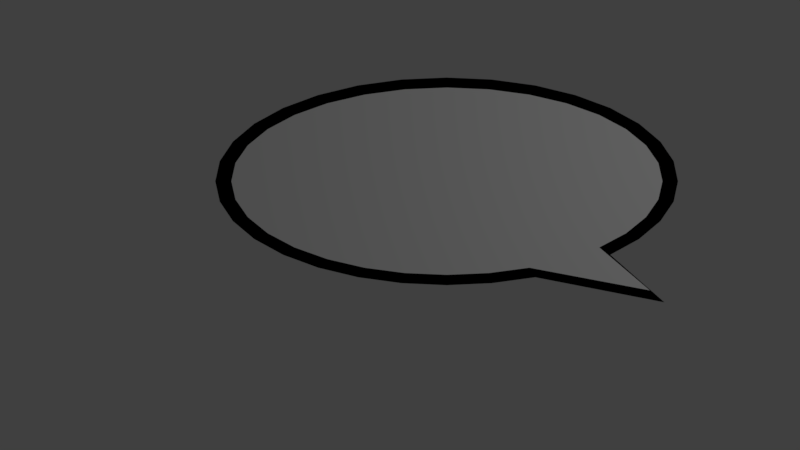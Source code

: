 # Source: notification_bubble.blend  (saved by Blender 2.78.0; exported with 4.5.12 LTS)
import bpy
from mathutils import Matrix  # noqa: F401  (used for matrix-valued properties, if any)

bpy.ops.wm.read_factory_settings(use_empty=True)
scene = bpy.context.scene
scene.name = 'Scene'

# ---- collections
col_collection_1 = bpy.data.collections.new('Collection 1'); scene.collection.children.link(col_collection_1)

# ---- materials (node trees are filled in below, after node groups)
mat_notification = bpy.data.materials.new('notification')
mat_notification.alpha_threshold = 0.0
mat_notification.use_transparent_shadow = False
mat_notification.diffuse_color = (1.0, 1.0, 1.0, 1.0)
mat_notification.roughness = 0.5
mat_edge = bpy.data.materials.new('edge')
mat_edge.alpha_threshold = 0.0
mat_edge.use_transparent_shadow = False
mat_edge.diffuse_color = (0.0, 0.0, 0.0, 1.0)
mat_edge.roughness = 0.5

# ---- material node trees

# ---- world
world_world = bpy.data.worlds.new('World'); scene.world = world_world
world_world.color = (0.05088, 0.05088, 0.05088)
world_world.use_sun_shadow = False
world_world.sun_shadow_jitter_overblur = 0.0
world_world.cycles.sampling_method = 'MANUAL'

# ---- cameras
cam_camera = bpy.data.cameras.new('Camera')
cam_camera.clip_end = 100.0
cam_camera.lens = 35.0
cam_camera.sensor_width = 32.0
cam_camera.sensor_height = 18.0
cam_camera.ortho_scale = 7.314
cam_camera.dof.focus_distance = 0.0
cam_camera.dof.aperture_fstop = 128.0

# ---- lights
light_lamp = bpy.data.lights.new('Lamp', 'POINT')
light_lamp.transmission_factor = 0.0
light_lamp.cutoff_distance = 30.0
light_lamp.energy = 100.0
light_lamp.shadow_buffer_clip_start = 1.001
light_lamp.shadow_soft_size = 0.1
light_lamp.shadow_maximum_resolution = 0.006
light_lamp.use_absolute_resolution = True

# ---- meshes
me_circle = bpy.data.meshes.new('Circle')
me_circle.from_pydata([(0.0, 1.0, 0.0), (-0.1951, 0.9808, 0.0), (-0.3827, 0.9239, 0.0), (-0.5556, 0.8315, 0.0), (-0.7071, 0.7071, 0.0), (-0.8315, 0.5556, 0.0), (-0.9239, 0.3827, 0.0), (-0.9808, 0.1951, 0.0), (-1.0, 7.55e-08, 0.0), (-0.9808, -0.1951, 0.0), (-0.9239, -0.3827, 0.0), (-0.8315, -0.5556, 0.0), (-0.7071, -0.7071, 0.0), (-0.5556, -0.8315, 0.0), (-0.3827, -0.9239, 0.0), (-0.1951, -0.9808, 0.0), (3.258e-07, -1.0, 0.0), (0.1951, -0.9808, 0.0), (0.3827, -0.9239, 0.0), (0.9416, -1.166, 0.0), (0.7071, -0.7071, 0.0), (0.8315, -0.5556, 0.0), (0.9239, -0.3827, 0.0), (0.9808, -0.1951, 0.0), (1.0, 9.656e-07, 0.0), (0.9808, 0.1951, 0.0), (0.9239, 0.3827, 0.0), (0.8315, 0.5556, 0.0), (0.7071, 0.7071, 0.0), (0.5556, 0.8315, 0.0), (0.3827, 0.9239, 0.0), (0.1951, 0.9808, 0.0), (-0.0003541, 1.113, -0.03698), (-0.2106, 1.092, -0.03698), (-0.4128, 1.029, -0.03698), (-0.5991, 0.9257, -0.03698), (-0.7624, 0.7873, -0.03698), (-0.8964, 0.6186, -0.03698), (-0.996, 0.4262, -0.03698), (-1.057, 0.2174, -0.03698), (-1.078, 0.0003165, -0.03698), (-1.057, -0.2168, -0.03698), (-0.996, -0.4256, -0.03698), (-0.8964, -0.618, -0.03698), (-0.7624, -0.7867, -0.03698), (-0.5991, -0.9251, -0.03698), (-0.4128, -1.028, -0.03698), (-0.2106, -1.091, -0.03698), (-0.0003537, -1.113, -0.03698), (0.2099, -1.091, -0.03698), (0.4121, -1.028, -0.03698), (1.014, -1.297, -0.03698), (0.7617, -0.7867, -0.03698), (0.8957, -0.618, -0.03698), (0.9953, -0.4256, -0.03698), (1.057, -0.2168, -0.03698), (1.077, 0.0003175, -0.03698), (1.057, 0.2174, -0.03698), (0.9953, 0.4262, -0.03698), (0.8957, 0.6186, -0.03698), (0.7617, 0.7873, -0.03698), (0.5984, 0.9257, -0.03698), (0.412, 1.029, -0.03698), (0.2099, 1.092, -0.03698)], [], [(19, 20, 18), (1, 2, 3, 4, 5, 6, 7, 8, 9, 10, 11, 12, 13, 14, 15, 16, 17, 18, 20, 21, 22, 23, 24, 25, 26, 27, 28, 29, 30, 31, 0), (51, 52, 50), (33, 34, 35, 36, 37, 38, 39, 40, 41, 42, 43, 44, 45, 46, 47, 48, 49, 50, 52, 53, 54, 55, 56, 57, 58, 59, 60, 61, 62, 63, 32)])
me_circle.polygons.foreach_set('use_smooth', [0, 0, 1, 1])
me_circle.polygons.foreach_set('material_index', [0, 0, 1, 1])
me_circle.materials.append(mat_notification)
me_circle.materials.append(mat_edge)
me_circle.use_remesh_preserve_volume = False
me_circle.use_remesh_preserve_attributes = False
me_circle.use_mirror_vertex_groups = False
me_circle.update()

# ---- objects
ob_notification_bubble = bpy.data.objects.new('notification_bubble', me_circle)
ob_lamp = bpy.data.objects.new('Lamp', light_lamp)
ob_camera = bpy.data.objects.new('Camera', cam_camera)

# ---- transforms, parenting, visibility, modifiers, constraints
ob_notification_bubble.location = (-0.01793, -0.03996, 0.0005302)
ob_notification_bubble.scale = (2.302, 1.0, 1.0)
ob_notification_bubble.lineart.crease_threshold = 0.0
ob_lamp.location = (4.076, 1.005, 5.904)
ob_lamp.rotation_euler = (0.6503, 0.05522, 1.866)
ob_lamp.lock_rotations_4d = False
ob_lamp.empty_display_type = 'ARROWS'
ob_lamp.color = (0.0, 0.0, 0.0, 0.0)
ob_lamp.lineart.crease_threshold = 0.0
ob_camera.location = (-0.5189, -0.5076, 9.344)
ob_camera.lock_rotations_4d = False
ob_camera.empty_display_type = 'ARROWS'
ob_camera.color = (0.0, 0.0, 0.0, 0.0)
ob_camera.display_type = 'WIRE'
ob_camera.lineart.crease_threshold = 0.0

# ---- collection membership
col_collection_1.objects.link(ob_notification_bubble)
col_collection_1.objects.link(ob_lamp)
col_collection_1.objects.link(ob_camera)

# ---- scene / render settings (as saved in the file)
scene.camera = ob_camera
scene.frame_start = 1; scene.frame_end = 250; scene.frame_set(1)
scene.render.engine = 'BLENDER_EEVEE_NEXT'
scene.render.resolution_percentage = 50
scene.render.dither_intensity = 0.0
scene.cycles.use_denoising = False
scene.cycles.samples = 128
scene.cycles.sampling_pattern = 'TABULATED_SOBOL'
scene.cycles.light_sampling_threshold = 0.0
scene.cycles.use_adaptive_sampling = False
scene.cycles.use_light_tree = False
scene.cycles.blur_glossy = 0.0
scene.cycles.sample_clamp_indirect = 0.0
scene.view_settings.view_transform = 'Standard'
bpy.context.view_layer.update()

